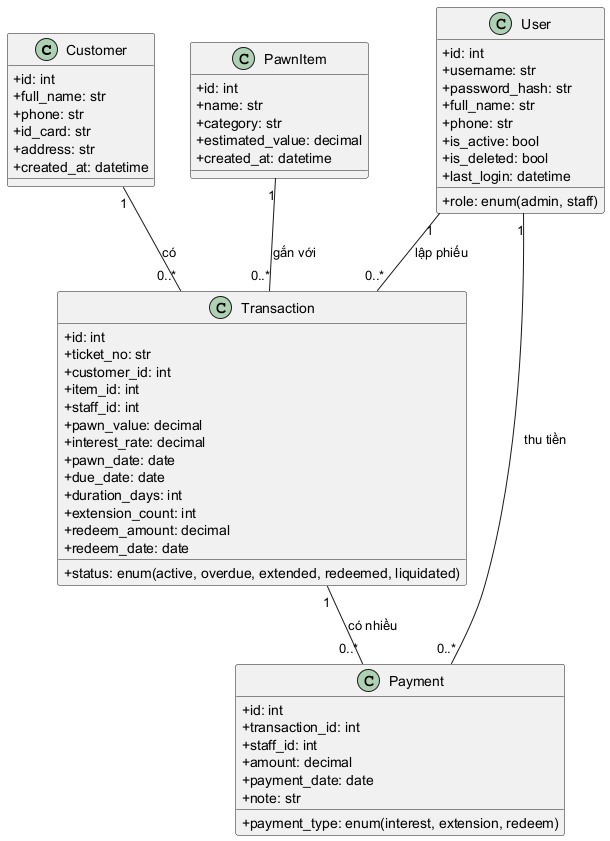

The diagram above was rendered by PlantUML. Its source (embedded in the PNG):
@startuml
skinparam classAttributeIconSize 0

class Customer {
  +id: int
  +full_name: str
  +phone: str
  +id_card: str
  +address: str
  +created_at: datetime
}

class PawnItem {
  +id: int
  +name: str
  +category: str
  +estimated_value: decimal
  +created_at: datetime
}

class User {
  +id: int
  +username: str
  +password_hash: str
  +full_name: str
  +phone: str
  +role: enum(admin, staff)
  +is_active: bool
  +is_deleted: bool
  +last_login: datetime
}

class Transaction {
  +id: int
  +ticket_no: str
  +customer_id: int
  +item_id: int
  +staff_id: int
  +pawn_value: decimal
  +interest_rate: decimal
  +pawn_date: date
  +due_date: date
  +duration_days: int
  +extension_count: int
  +status: enum(active, overdue, extended, redeemed, liquidated)
  +redeem_amount: decimal
  +redeem_date: date
}

class Payment {
  +id: int
  +transaction_id: int
  +staff_id: int
  +amount: decimal
  +payment_type: enum(interest, extension, redeem)
  +payment_date: date
  +note: str
}

Customer "1" -- "0..*" Transaction : "có"
PawnItem "1" -- "0..*" Transaction : "gắn với"
User "1" -- "0..*" Transaction : "lập phiếu"
User "1" -- "0..*" Payment : "thu tiền"
Transaction "1" -- "0..*" Payment : "có nhiều"

@enduml